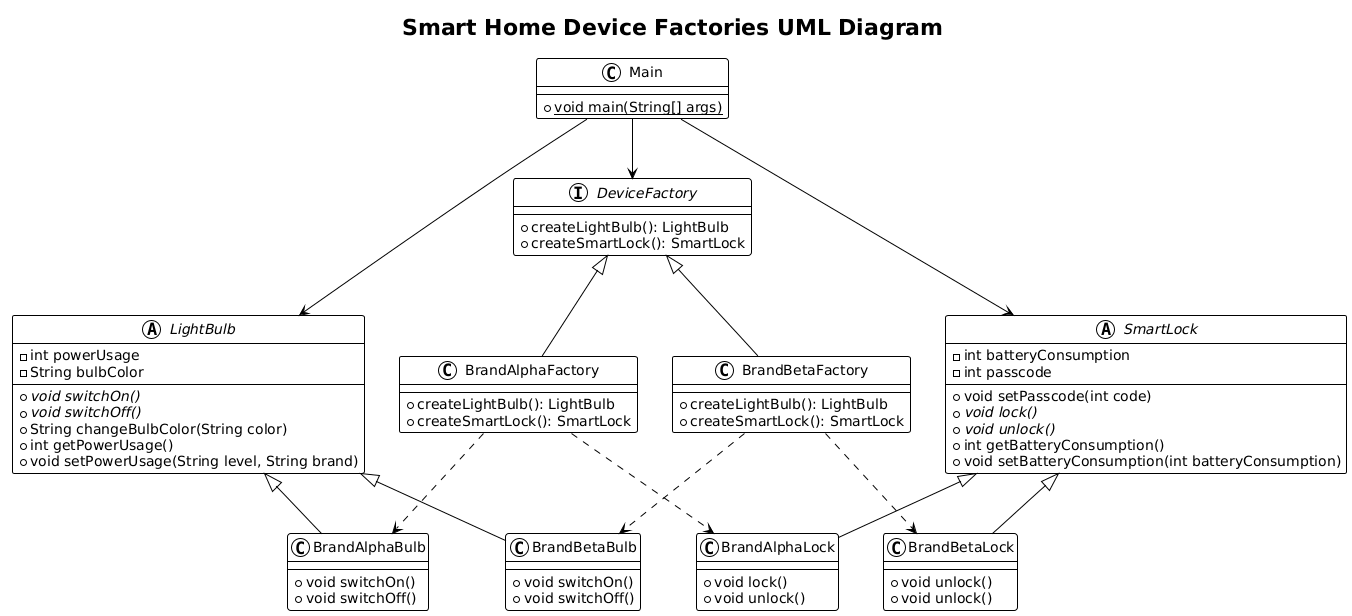

The diagram above was rendered by PlantUML. Its source (embedded in the PNG):
@startuml
!theme plain
title Smart Home Device Factories UML Diagram

' Abstract Factory and Products
interface DeviceFactory {
    + createLightBulb(): LightBulb
    + createSmartLock(): SmartLock
}

abstract class LightBulb {
    - int powerUsage
    - String bulbColor
    + {abstract} void switchOn()
    + {abstract} void switchOff()
    + String changeBulbColor(String color)
    + int getPowerUsage()
    + void setPowerUsage(String level, String brand)
}

abstract class SmartLock {
    - int batteryConsumption
    - int passcode
    + void setPasscode(int code)
    + {abstract} void lock()
    + {abstract} void unlock()
    + int getBatteryConsumption()
    + void setBatteryConsumption(int batteryConsumption)
}

' Concrete Factories
class BrandAlphaFactory {
    + createLightBulb(): LightBulb
    + createSmartLock(): SmartLock
}

class BrandBetaFactory {
    + createLightBulb(): LightBulb
    + createSmartLock(): SmartLock
}

' Concrete Products
class BrandAlphaBulb {
    + void switchOn()
    + void switchOff()
}

class BrandBetaBulb {
    + void switchOn()
    + void switchOff()
}

class BrandAlphaLock {
    + void lock()
    + void unlock()
}

class BrandBetaLock {
    + void unlock()
    + void unlock()
}

' Relationships
DeviceFactory <|-- BrandAlphaFactory
DeviceFactory <|-- BrandBetaFactory

LightBulb <|-- BrandAlphaBulb
LightBulb <|-- BrandBetaBulb

SmartLock <|-- BrandAlphaLock
SmartLock <|-- BrandBetaLock

' The "Main" or Client class
class Main {
    + {static} void main(String[] args)
}

' A client (Main) depends on the abstract factory and abstract products
Main --> DeviceFactory
Main --> LightBulb
Main --> SmartLock

' Factories create products (dependency/creation relationship)
BrandAlphaFactory ..> BrandAlphaBulb
BrandAlphaFactory ..> BrandAlphaLock

BrandBetaFactory ..> BrandBetaBulb
BrandBetaFactory ..> BrandBetaLock
@enduml